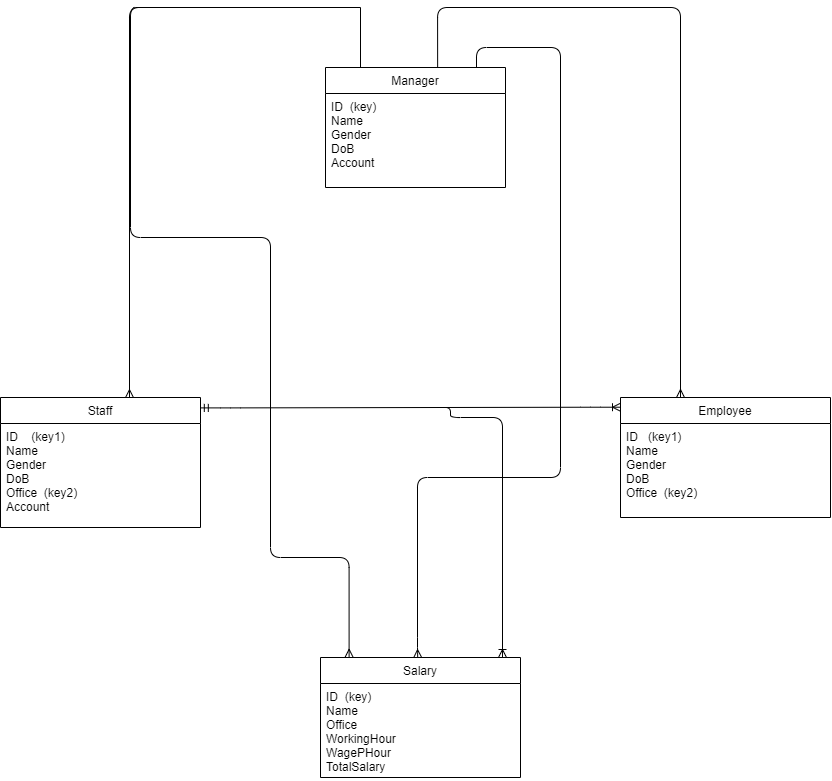

The diagram above was exported from draw.io. Its source (the exported page's mxGraphModel, read from the mxfile embedded in the PNG):
<mxGraphModel dx="813" dy="490" grid="1" gridSize="10" guides="1" tooltips="1" connect="1" arrows="1" fold="1" page="1" pageScale="1" pageWidth="850" pageHeight="1100" math="0" shadow="0">
  <root>
    <mxCell id="0" />
    <mxCell id="1" parent="0" />
    <mxCell id="X8z21MMUAFYGEDytUPM--9" value="Staff" style="swimlane;fontStyle=0;childLayout=stackLayout;horizontal=1;startSize=26;horizontalStack=0;resizeParent=1;resizeParentMax=0;resizeLast=0;collapsible=1;marginBottom=0;" parent="1" vertex="1">
      <mxGeometry x="10" y="440" width="200" height="130" as="geometry" />
    </mxCell>
    <mxCell id="X8z21MMUAFYGEDytUPM--10" value="ID    (key1)                       &#10;Name                               &#10;Gender                             &#10;DoB                                  &#10;Office  (key2)                    &#10;Account                            " style="text;strokeColor=none;fillColor=none;align=left;verticalAlign=top;spacingLeft=4;spacingRight=4;overflow=hidden;rotatable=0;points=[[0,0.5],[1,0.5]];portConstraint=eastwest;" parent="X8z21MMUAFYGEDytUPM--9" vertex="1">
      <mxGeometry y="26" width="200" height="104" as="geometry" />
    </mxCell>
    <mxCell id="X8z21MMUAFYGEDytUPM--25" value="Salary" style="swimlane;fontStyle=0;childLayout=stackLayout;horizontal=1;startSize=26;horizontalStack=0;resizeParent=1;resizeParentMax=0;resizeLast=0;collapsible=1;marginBottom=0;" parent="1" vertex="1">
      <mxGeometry x="330" y="700" width="200" height="120" as="geometry" />
    </mxCell>
    <mxCell id="8f2KJPjoVc60Xrie8s7M-23" value="ID  (key)&#10;Name&#10;Office                           &#10;WorkingHour                    &#10;WagePHour                      &#10;TotalSalary&#10;                        " style="text;strokeColor=none;fillColor=none;align=left;verticalAlign=top;spacingLeft=4;spacingRight=4;overflow=hidden;rotatable=0;points=[[0,0.5],[1,0.5]];portConstraint=eastwest;" parent="X8z21MMUAFYGEDytUPM--25" vertex="1">
      <mxGeometry y="26" width="200" height="94" as="geometry" />
    </mxCell>
    <mxCell id="8f2KJPjoVc60Xrie8s7M-9" value="Employee" style="swimlane;fontStyle=0;childLayout=stackLayout;horizontal=1;startSize=26;horizontalStack=0;resizeParent=1;resizeParentMax=0;resizeLast=0;collapsible=1;marginBottom=0;" parent="1" vertex="1">
      <mxGeometry x="630" y="440" width="210" height="120" as="geometry" />
    </mxCell>
    <mxCell id="8f2KJPjoVc60Xrie8s7M-10" value="ID   (key1)                           &#10;Name                                  &#10;Gender                               &#10;DoB                                    &#10;Office  (key2)                      &#10;" style="text;strokeColor=none;fillColor=none;align=left;verticalAlign=top;spacingLeft=4;spacingRight=4;overflow=hidden;rotatable=0;points=[[0,0.5],[1,0.5]];portConstraint=eastwest;" parent="8f2KJPjoVc60Xrie8s7M-9" vertex="1">
      <mxGeometry y="26" width="210" height="94" as="geometry" />
    </mxCell>
    <mxCell id="8f2KJPjoVc60Xrie8s7M-16" value="Manager" style="swimlane;fontStyle=0;childLayout=stackLayout;horizontal=1;startSize=26;horizontalStack=0;resizeParent=1;resizeParentMax=0;resizeLast=0;collapsible=1;marginBottom=0;" parent="1" vertex="1">
      <mxGeometry x="335" y="110" width="180" height="120" as="geometry">
        <mxRectangle x="350" y="40" width="80" height="26" as="alternateBounds" />
      </mxGeometry>
    </mxCell>
    <mxCell id="8f2KJPjoVc60Xrie8s7M-17" value="ID  (key)                     &#10;Name                             &#10;Gender                       &#10;DoB                            &#10;Account                      " style="text;strokeColor=none;fillColor=none;align=left;verticalAlign=top;spacingLeft=4;spacingRight=4;overflow=hidden;rotatable=0;points=[[0,0.5],[1,0.5]];portConstraint=eastwest;" parent="8f2KJPjoVc60Xrie8s7M-16" vertex="1">
      <mxGeometry y="26" width="180" height="94" as="geometry" />
    </mxCell>
    <mxCell id="2EXIiJ5I0fPRC0iOwMxD-20" value="" style="edgeStyle=entityRelationEdgeStyle;fontSize=12;html=1;endArrow=ERoneToMany;startArrow=ERmandOne;exitX=0.999;exitY=0.08;exitDx=0;exitDy=0;exitPerimeter=0;entryX=0;entryY=0.081;entryDx=0;entryDy=0;entryPerimeter=0;" parent="1" source="X8z21MMUAFYGEDytUPM--9" edge="1" target="8f2KJPjoVc60Xrie8s7M-9">
      <mxGeometry width="100" height="100" relative="1" as="geometry">
        <mxPoint x="210" y="451" as="sourcePoint" />
        <mxPoint x="610" y="470" as="targetPoint" />
      </mxGeometry>
    </mxCell>
    <mxCell id="2EXIiJ5I0fPRC0iOwMxD-23" value="" style="edgeStyle=elbowEdgeStyle;fontSize=12;html=1;endArrow=ERmany;entryX=0.644;entryY=0.001;entryDx=0;entryDy=0;entryPerimeter=0;" parent="1" target="X8z21MMUAFYGEDytUPM--9" edge="1">
      <mxGeometry width="100" height="100" relative="1" as="geometry">
        <mxPoint x="370" y="50" as="sourcePoint" />
        <mxPoint x="139" y="337" as="targetPoint" />
        <Array as="points">
          <mxPoint x="139" y="250" />
          <mxPoint x="186" y="230" />
          <mxPoint x="220" y="90" />
          <mxPoint x="360" y="70" />
        </Array>
      </mxGeometry>
    </mxCell>
    <mxCell id="2EXIiJ5I0fPRC0iOwMxD-26" value="" style="endArrow=none;html=1;rounded=0;" parent="1" edge="1">
      <mxGeometry relative="1" as="geometry">
        <mxPoint x="370" y="50" as="sourcePoint" />
        <mxPoint x="370" y="110" as="targetPoint" />
      </mxGeometry>
    </mxCell>
    <mxCell id="2EXIiJ5I0fPRC0iOwMxD-27" value="" style="edgeStyle=orthogonalEdgeStyle;fontSize=12;html=1;endArrow=ERmany;entryX=0.143;entryY=-0.002;entryDx=0;entryDy=0;entryPerimeter=0;" parent="1" target="X8z21MMUAFYGEDytUPM--25" edge="1">
      <mxGeometry width="100" height="100" relative="1" as="geometry">
        <mxPoint x="150" y="50" as="sourcePoint" />
        <mxPoint x="359" y="699" as="targetPoint" />
        <Array as="points">
          <mxPoint x="140" y="50" />
          <mxPoint x="140" y="280" />
          <mxPoint x="280" y="280" />
          <mxPoint x="280" y="600" />
          <mxPoint x="359" y="600" />
        </Array>
      </mxGeometry>
    </mxCell>
    <mxCell id="2EXIiJ5I0fPRC0iOwMxD-33" value="" style="edgeStyle=orthogonalEdgeStyle;fontSize=12;html=1;endArrow=ERmany;entryX=0.486;entryY=0.001;entryDx=0;entryDy=0;entryPerimeter=0;" parent="1" target="X8z21MMUAFYGEDytUPM--25" edge="1">
      <mxGeometry width="100" height="100" relative="1" as="geometry">
        <mxPoint x="486" y="110" as="sourcePoint" />
        <mxPoint x="427" y="700" as="targetPoint" />
        <Array as="points">
          <mxPoint x="486" y="90" />
          <mxPoint x="570" y="90" />
          <mxPoint x="570" y="520" />
          <mxPoint x="427" y="520" />
          <mxPoint x="427" y="690" />
          <mxPoint x="427" y="690" />
        </Array>
      </mxGeometry>
    </mxCell>
    <mxCell id="H0nGdSWinj_A_eQaNIjD-1" value="" style="edgeStyle=orthogonalEdgeStyle;fontSize=12;html=1;endArrow=ERmany;exitX=0.623;exitY=0;exitDx=0;exitDy=0;exitPerimeter=0;" parent="1" source="8f2KJPjoVc60Xrie8s7M-16" target="8f2KJPjoVc60Xrie8s7M-9" edge="1">
      <mxGeometry width="100" height="100" relative="1" as="geometry">
        <mxPoint x="447" y="109" as="sourcePoint" />
        <mxPoint x="695" y="436" as="targetPoint" />
        <Array as="points">
          <mxPoint x="447" y="50" />
          <mxPoint x="690" y="50" />
        </Array>
      </mxGeometry>
    </mxCell>
    <mxCell id="H0nGdSWinj_A_eQaNIjD-12" value="" style="edgeStyle=orthogonalEdgeStyle;fontSize=12;html=1;endArrow=ERoneToMany;" parent="1" edge="1">
      <mxGeometry width="100" height="100" relative="1" as="geometry">
        <mxPoint x="450" y="450" as="sourcePoint" />
        <mxPoint x="512" y="700" as="targetPoint" />
        <Array as="points">
          <mxPoint x="460" y="450" />
          <mxPoint x="460" y="460" />
          <mxPoint x="512" y="460" />
        </Array>
      </mxGeometry>
    </mxCell>
  </root>
</mxGraphModel>